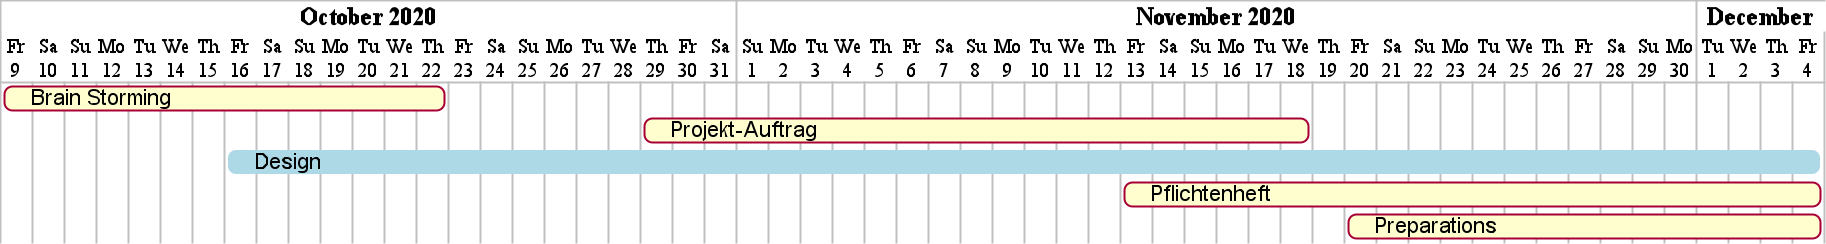

The diagram above was rendered by PlantUML. Its source (embedded in the PNG):
@startgantt
[Brain Storming] lasts 14 days
[Projekt-Auftrag] lasts 21 days
[Design] lasts 50 days
[Design] is colored in lightblue
[Pflichtenheft] lasts 22 days
[Preparations] lasts 15 days

Project starts 2020-10-9
[Brain Storming] starts 2020-10-9
[Projekt-Auftrag] starts 2020-10-29
[Design] starts 2020-10-16
[Preparations] starts 2020-11-20
[Pflichtenheft] starts 2020-11-13
@endgantt